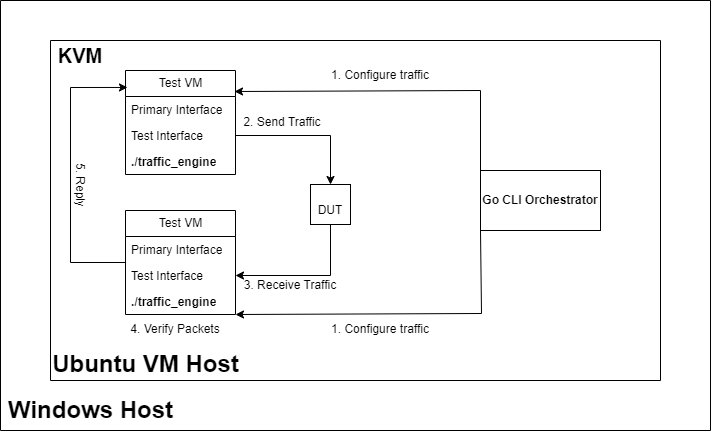

The diagram above was exported from draw.io. Its source (the exported page's mxGraphModel, read from the mxfile embedded in the PNG):
<mxGraphModel dx="2074" dy="1196" grid="1" gridSize="10" guides="1" tooltips="1" connect="1" arrows="1" fold="1" page="1" pageScale="1" pageWidth="850" pageHeight="1100" math="0" shadow="0">
  <root>
    <mxCell id="0" />
    <mxCell id="1" parent="0" />
    <mxCell id="zJ2xKGWSoOe2mTe7J8Ot-4" value="" style="endArrow=none;html=1;rounded=0;" parent="1" edge="1">
      <mxGeometry width="50" height="50" relative="1" as="geometry">
        <mxPoint x="120" y="240" as="sourcePoint" />
        <mxPoint x="730" y="240" as="targetPoint" />
      </mxGeometry>
    </mxCell>
    <mxCell id="zJ2xKGWSoOe2mTe7J8Ot-6" value="" style="endArrow=none;html=1;rounded=0;" parent="1" edge="1">
      <mxGeometry width="50" height="50" relative="1" as="geometry">
        <mxPoint x="730" y="240" as="sourcePoint" />
        <mxPoint x="730" y="580" as="targetPoint" />
      </mxGeometry>
    </mxCell>
    <mxCell id="zJ2xKGWSoOe2mTe7J8Ot-11" value="Test VM" style="swimlane;fontStyle=0;childLayout=stackLayout;horizontal=1;startSize=26;fillColor=none;horizontalStack=0;resizeParent=1;resizeParentMax=0;resizeLast=0;collapsible=1;marginBottom=0;html=1;" parent="1" vertex="1">
      <mxGeometry x="195" y="270" width="110" height="104" as="geometry" />
    </mxCell>
    <mxCell id="zJ2xKGWSoOe2mTe7J8Ot-12" value="Primary Interface" style="text;strokeColor=none;fillColor=none;align=left;verticalAlign=top;spacingLeft=4;spacingRight=4;overflow=hidden;rotatable=0;points=[[0,0.5],[1,0.5]];portConstraint=eastwest;whiteSpace=wrap;html=1;" parent="zJ2xKGWSoOe2mTe7J8Ot-11" vertex="1">
      <mxGeometry y="26" width="110" height="26" as="geometry" />
    </mxCell>
    <mxCell id="zJ2xKGWSoOe2mTe7J8Ot-13" value="Test Interface" style="text;strokeColor=none;fillColor=none;align=left;verticalAlign=top;spacingLeft=4;spacingRight=4;overflow=hidden;rotatable=0;points=[[0,0.5],[1,0.5]];portConstraint=eastwest;whiteSpace=wrap;html=1;" parent="zJ2xKGWSoOe2mTe7J8Ot-11" vertex="1">
      <mxGeometry y="52" width="110" height="26" as="geometry" />
    </mxCell>
    <mxCell id="zJ2xKGWSoOe2mTe7J8Ot-14" value="&lt;b&gt;./traffic_engine&lt;/b&gt;" style="text;strokeColor=none;fillColor=none;align=left;verticalAlign=top;spacingLeft=4;spacingRight=4;overflow=hidden;rotatable=0;points=[[0,0.5],[1,0.5]];portConstraint=eastwest;whiteSpace=wrap;html=1;" parent="zJ2xKGWSoOe2mTe7J8Ot-11" vertex="1">
      <mxGeometry y="78" width="110" height="26" as="geometry" />
    </mxCell>
    <mxCell id="zJ2xKGWSoOe2mTe7J8Ot-15" value="Test VM" style="swimlane;fontStyle=0;childLayout=stackLayout;horizontal=1;startSize=26;fillColor=none;horizontalStack=0;resizeParent=1;resizeParentMax=0;resizeLast=0;collapsible=1;marginBottom=0;html=1;" parent="1" vertex="1">
      <mxGeometry x="195" y="410" width="110" height="104" as="geometry" />
    </mxCell>
    <mxCell id="zJ2xKGWSoOe2mTe7J8Ot-16" value="Primary Interface" style="text;strokeColor=none;fillColor=none;align=left;verticalAlign=top;spacingLeft=4;spacingRight=4;overflow=hidden;rotatable=0;points=[[0,0.5],[1,0.5]];portConstraint=eastwest;whiteSpace=wrap;html=1;" parent="zJ2xKGWSoOe2mTe7J8Ot-15" vertex="1">
      <mxGeometry y="26" width="110" height="26" as="geometry" />
    </mxCell>
    <mxCell id="zJ2xKGWSoOe2mTe7J8Ot-17" value="Test Interface" style="text;strokeColor=none;fillColor=none;align=left;verticalAlign=top;spacingLeft=4;spacingRight=4;overflow=hidden;rotatable=0;points=[[0,0.5],[1,0.5]];portConstraint=eastwest;whiteSpace=wrap;html=1;" parent="zJ2xKGWSoOe2mTe7J8Ot-15" vertex="1">
      <mxGeometry y="52" width="110" height="26" as="geometry" />
    </mxCell>
    <mxCell id="zJ2xKGWSoOe2mTe7J8Ot-18" value="&lt;b&gt;./traffic_engine&lt;/b&gt;" style="text;strokeColor=none;fillColor=none;align=left;verticalAlign=top;spacingLeft=4;spacingRight=4;overflow=hidden;rotatable=0;points=[[0,0.5],[1,0.5]];portConstraint=eastwest;whiteSpace=wrap;html=1;" parent="zJ2xKGWSoOe2mTe7J8Ot-15" vertex="1">
      <mxGeometry y="78" width="110" height="26" as="geometry" />
    </mxCell>
    <mxCell id="zJ2xKGWSoOe2mTe7J8Ot-30" style="edgeStyle=orthogonalEdgeStyle;rounded=0;orthogonalLoop=1;jettySize=auto;html=1;" parent="1" source="zJ2xKGWSoOe2mTe7J8Ot-28" target="zJ2xKGWSoOe2mTe7J8Ot-17" edge="1">
      <mxGeometry relative="1" as="geometry" />
    </mxCell>
    <mxCell id="zJ2xKGWSoOe2mTe7J8Ot-28" value="" style="whiteSpace=wrap;html=1;aspect=fixed;" parent="1" vertex="1">
      <mxGeometry x="380" y="384" width="40" height="40" as="geometry" />
    </mxCell>
    <mxCell id="zJ2xKGWSoOe2mTe7J8Ot-29" style="edgeStyle=orthogonalEdgeStyle;rounded=0;orthogonalLoop=1;jettySize=auto;html=1;entryX=0.5;entryY=0;entryDx=0;entryDy=0;" parent="1" source="zJ2xKGWSoOe2mTe7J8Ot-13" target="zJ2xKGWSoOe2mTe7J8Ot-28" edge="1">
      <mxGeometry relative="1" as="geometry" />
    </mxCell>
    <mxCell id="zJ2xKGWSoOe2mTe7J8Ot-34" value="2. Send Traffic" style="text;html=1;align=center;verticalAlign=middle;whiteSpace=wrap;rounded=0;" parent="1" vertex="1">
      <mxGeometry x="307" y="307" width="90" height="30" as="geometry" />
    </mxCell>
    <mxCell id="zJ2xKGWSoOe2mTe7J8Ot-35" value="3. Receive Traffic" style="text;html=1;align=center;verticalAlign=middle;whiteSpace=wrap;rounded=0;" parent="1" vertex="1">
      <mxGeometry x="300" y="470" width="120" height="30" as="geometry" />
    </mxCell>
    <mxCell id="zJ2xKGWSoOe2mTe7J8Ot-38" value="4. Verify Packets" style="text;html=1;align=center;verticalAlign=middle;whiteSpace=wrap;rounded=0;" parent="1" vertex="1">
      <mxGeometry x="185" y="514" width="120" height="30" as="geometry" />
    </mxCell>
    <mxCell id="zJ2xKGWSoOe2mTe7J8Ot-39" value="DUT" style="text;html=1;align=center;verticalAlign=middle;whiteSpace=wrap;rounded=0;" parent="1" vertex="1">
      <mxGeometry x="370" y="389" width="60" height="41" as="geometry" />
    </mxCell>
    <mxCell id="zJ2xKGWSoOe2mTe7J8Ot-41" value="" style="endArrow=none;html=1;rounded=0;" parent="1" edge="1">
      <mxGeometry width="50" height="50" relative="1" as="geometry">
        <mxPoint x="120" y="240" as="sourcePoint" />
        <mxPoint x="120" y="580" as="targetPoint" />
      </mxGeometry>
    </mxCell>
    <mxCell id="zJ2xKGWSoOe2mTe7J8Ot-42" value="" style="endArrow=none;html=1;rounded=0;" parent="1" edge="1">
      <mxGeometry width="50" height="50" relative="1" as="geometry">
        <mxPoint x="120" y="580" as="sourcePoint" />
        <mxPoint x="730" y="580" as="targetPoint" />
      </mxGeometry>
    </mxCell>
    <mxCell id="zJ2xKGWSoOe2mTe7J8Ot-43" value="&lt;b&gt;&lt;font style=&quot;font-size: 20px;&quot;&gt;KVM&lt;/font&gt;&lt;/b&gt;" style="text;html=1;align=center;verticalAlign=middle;whiteSpace=wrap;rounded=0;" parent="1" vertex="1">
      <mxGeometry x="120" y="240" width="60" height="30" as="geometry" />
    </mxCell>
    <mxCell id="zJ2xKGWSoOe2mTe7J8Ot-45" value="" style="endArrow=none;html=1;rounded=0;" parent="1" edge="1">
      <mxGeometry width="50" height="50" relative="1" as="geometry">
        <mxPoint x="70" y="200" as="sourcePoint" />
        <mxPoint x="780" y="200" as="targetPoint" />
      </mxGeometry>
    </mxCell>
    <mxCell id="zJ2xKGWSoOe2mTe7J8Ot-46" value="" style="endArrow=none;html=1;rounded=0;" parent="1" edge="1">
      <mxGeometry width="50" height="50" relative="1" as="geometry">
        <mxPoint x="70" y="630" as="sourcePoint" />
        <mxPoint x="780" y="630" as="targetPoint" />
      </mxGeometry>
    </mxCell>
    <mxCell id="zJ2xKGWSoOe2mTe7J8Ot-47" value="" style="endArrow=none;html=1;rounded=0;" parent="1" edge="1">
      <mxGeometry width="50" height="50" relative="1" as="geometry">
        <mxPoint x="70" y="200" as="sourcePoint" />
        <mxPoint x="70" y="630" as="targetPoint" />
      </mxGeometry>
    </mxCell>
    <mxCell id="zJ2xKGWSoOe2mTe7J8Ot-48" value="" style="endArrow=none;html=1;rounded=0;" parent="1" edge="1">
      <mxGeometry width="50" height="50" relative="1" as="geometry">
        <mxPoint x="780" y="200" as="sourcePoint" />
        <mxPoint x="780" y="630" as="targetPoint" />
      </mxGeometry>
    </mxCell>
    <mxCell id="zJ2xKGWSoOe2mTe7J8Ot-49" value="Windows Host" style="text;strokeColor=none;fillColor=none;html=1;fontSize=24;fontStyle=1;verticalAlign=middle;align=center;" parent="1" vertex="1">
      <mxGeometry x="70" y="590" width="180" height="40" as="geometry" />
    </mxCell>
    <mxCell id="zJ2xKGWSoOe2mTe7J8Ot-50" value="Ubuntu VM Host" style="text;strokeColor=none;fillColor=none;html=1;fontSize=24;fontStyle=1;verticalAlign=middle;align=center;" parent="1" vertex="1">
      <mxGeometry x="125" y="544" width="180" height="40" as="geometry" />
    </mxCell>
    <UserObject label="&lt;b&gt;Go CLI Orchestrator&lt;/b&gt;" treeRoot="1" id="fTx7WA9s_eimkyVuM6kA-1">
      <mxCell style="whiteSpace=wrap;html=1;align=center;treeFolding=1;treeMoving=1;newEdgeStyle={&quot;edgeStyle&quot;:&quot;elbowEdgeStyle&quot;,&quot;startArrow&quot;:&quot;none&quot;,&quot;endArrow&quot;:&quot;none&quot;};" vertex="1" parent="1">
        <mxGeometry x="550" y="370" width="120" height="60" as="geometry" />
      </mxCell>
    </UserObject>
    <mxCell id="fTx7WA9s_eimkyVuM6kA-11" value="" style="endArrow=classic;html=1;rounded=0;exitX=0;exitY=0.5;exitDx=0;exitDy=0;entryX=0.991;entryY=-0.192;entryDx=0;entryDy=0;entryPerimeter=0;" edge="1" parent="1" source="fTx7WA9s_eimkyVuM6kA-1" target="zJ2xKGWSoOe2mTe7J8Ot-12">
      <mxGeometry width="50" height="50" relative="1" as="geometry">
        <mxPoint x="400" y="430" as="sourcePoint" />
        <mxPoint x="450" y="380" as="targetPoint" />
        <Array as="points">
          <mxPoint x="550" y="290" />
        </Array>
      </mxGeometry>
    </mxCell>
    <mxCell id="fTx7WA9s_eimkyVuM6kA-12" value="" style="endArrow=classic;html=1;rounded=0;exitX=0;exitY=1;exitDx=0;exitDy=0;entryX=0.991;entryY=-0.192;entryDx=0;entryDy=0;entryPerimeter=0;" edge="1" parent="1" source="fTx7WA9s_eimkyVuM6kA-1">
      <mxGeometry width="50" height="50" relative="1" as="geometry">
        <mxPoint x="549" y="441.02" as="sourcePoint" />
        <mxPoint x="305" y="514" as="targetPoint" />
        <Array as="points">
          <mxPoint x="551" y="513" />
        </Array>
      </mxGeometry>
    </mxCell>
    <mxCell id="fTx7WA9s_eimkyVuM6kA-13" value="1. Configure&amp;nbsp;&lt;span style=&quot;color: rgba(0, 0, 0, 0); font-family: monospace; font-size: 0px; text-align: start; text-wrap: nowrap;&quot;&gt;%3CmxGraphModel%3E%3Croot%3E%3CmxCell%20id%3D%220%22%2F%3E%3CmxCell%20id%3D%221%22%20parent%3D%220%22%2F%3E%3CmxCell%20id%3D%222%22%20value%3D%222.%20Receive%20Traffic%22%20style%3D%22text%3Bhtml%3D1%3Balign%3Dcenter%3BverticalAlign%3Dmiddle%3BwhiteSpace%3Dwrap%3Brounded%3D0%3B%22%20vertex%3D%221%22%20parent%3D%221%22%3E%3CmxGeometry%20x%3D%22300%22%20y%3D%22470%22%20width%3D%22120%22%20height%3D%2230%22%20as%3D%22geometry%22%2F%3E%3C%2FmxCell%3E%3C%2Froot%3E%3C%2FmxGraphModel%3E&lt;/span&gt;traffic" style="text;html=1;align=center;verticalAlign=middle;whiteSpace=wrap;rounded=0;" vertex="1" parent="1">
      <mxGeometry x="390" y="514" width="120" height="30" as="geometry" />
    </mxCell>
    <mxCell id="fTx7WA9s_eimkyVuM6kA-14" value="1. Configure&amp;nbsp;&lt;span style=&quot;color: rgba(0, 0, 0, 0); font-family: monospace; font-size: 0px; text-align: start; text-wrap: nowrap;&quot;&gt;%3CmxGraphModel%3E%3Croot%3E%3CmxCell%20id%3D%220%22%2F%3E%3CmxCell%20id%3D%221%22%20parent%3D%220%22%2F%3E%3CmxCell%20id%3D%222%22%20value%3D%222.%20Receive%20Traffic%22%20style%3D%22text%3Bhtml%3D1%3Balign%3Dcenter%3BverticalAlign%3Dmiddle%3BwhiteSpace%3Dwrap%3Brounded%3D0%3B%22%20vertex%3D%221%22%20parent%3D%221%22%3E%3CmxGeometry%20x%3D%22300%22%20y%3D%22470%22%20width%3D%22120%22%20height%3D%2230%22%20as%3D%22geometry%22%2F%3E%3C%2FmxCell%3E%3C%2Froot%3E%3C%2FmxGraphModel%3E&lt;/span&gt;traffic" style="text;html=1;align=center;verticalAlign=middle;whiteSpace=wrap;rounded=0;" vertex="1" parent="1">
      <mxGeometry x="390" y="260" width="120" height="30" as="geometry" />
    </mxCell>
    <mxCell id="fTx7WA9s_eimkyVuM6kA-15" style="edgeStyle=orthogonalEdgeStyle;rounded=0;orthogonalLoop=1;jettySize=auto;html=1;entryX=0.018;entryY=0.163;entryDx=0;entryDy=0;entryPerimeter=0;" edge="1" parent="1" source="zJ2xKGWSoOe2mTe7J8Ot-15" target="zJ2xKGWSoOe2mTe7J8Ot-11">
      <mxGeometry relative="1" as="geometry">
        <Array as="points">
          <mxPoint x="140" y="462" />
          <mxPoint x="140" y="287" />
        </Array>
      </mxGeometry>
    </mxCell>
    <mxCell id="fTx7WA9s_eimkyVuM6kA-16" value="5. Reply&lt;span style=&quot;color: rgba(0, 0, 0, 0); font-family: monospace; font-size: 0px; text-align: start; text-wrap: nowrap;&quot;&gt;%3CmxGraphModel%3E%3Croot%3E%3CmxCell%20id%3D%220%22%2F%3E%3CmxCell%20id%3D%221%22%20parent%3D%220%22%2F%3E%3CmxCell%20id%3D%222%22%20value%3D%222.%20Receive%20Traffic%22%20style%3D%22text%3Bhtml%3D1%3Balign%3Dcenter%3BverticalAlign%3Dmiddle%3BwhiteSpace%3Dwrap%3Brounded%3D0%3B%22%20vertex%3D%221%22%20parent%3D%221%22%3E%3CmxGeometry%20x%3D%22300%22%20y%3D%22470%22%20width%3D%22120%22%20height%3D%2230%22%20as%3D%22geometry%22%2F%3E%3C%2FmxCell%3E%3C%2Froot%3E%3C%2FmxGrap&lt;/span&gt;" style="text;html=1;align=center;verticalAlign=middle;whiteSpace=wrap;rounded=0;rotation=90;" vertex="1" parent="1">
      <mxGeometry x="90" y="370" width="120" height="30" as="geometry" />
    </mxCell>
  </root>
</mxGraphModel>